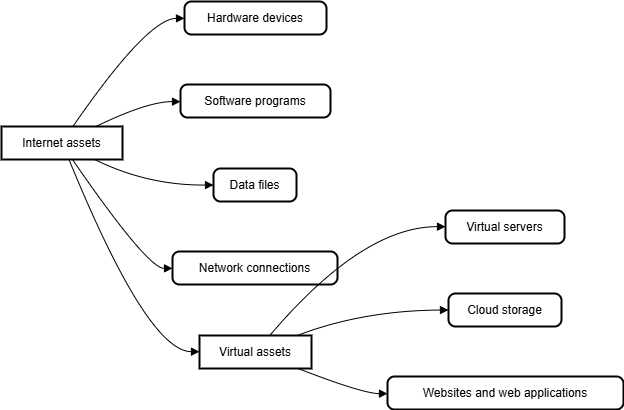

The diagram above was exported from draw.io. Its source (the exported page's mxGraphModel, read from the mxfile embedded in the PNG):
<mxGraphModel>
  <root>
    <mxCell id="0" />
    <mxCell id="1" parent="0" />
    <mxCell id="2" value="Internet assets" style="whiteSpace=wrap;strokeWidth=2;" vertex="1" parent="1">
      <mxGeometry y="125" width="121" height="33" as="geometry" />
    </mxCell>
    <mxCell id="3" value="Hardware devices" style="rounded=1;absoluteArcSize=1;arcSize=14;whiteSpace=wrap;strokeWidth=2;" vertex="1" parent="1">
      <mxGeometry x="183" width="142" height="33" as="geometry" />
    </mxCell>
    <mxCell id="4" value="Software programs" style="rounded=1;absoluteArcSize=1;arcSize=14;whiteSpace=wrap;strokeWidth=2;" vertex="1" parent="1">
      <mxGeometry x="179" y="83" width="150" height="33" as="geometry" />
    </mxCell>
    <mxCell id="5" value="Data files" style="rounded=1;absoluteArcSize=1;arcSize=14;whiteSpace=wrap;strokeWidth=2;" vertex="1" parent="1">
      <mxGeometry x="212" y="167" width="83" height="33" as="geometry" />
    </mxCell>
    <mxCell id="6" value="Network connections" style="rounded=1;absoluteArcSize=1;arcSize=14;whiteSpace=wrap;strokeWidth=2;" vertex="1" parent="1">
      <mxGeometry x="171" y="250" width="165" height="33" as="geometry" />
    </mxCell>
    <mxCell id="7" value="Virtual assets" style="whiteSpace=wrap;strokeWidth=2;" vertex="1" parent="1">
      <mxGeometry x="198" y="334" width="112" height="33" as="geometry" />
    </mxCell>
    <mxCell id="8" value="Virtual servers" style="rounded=1;absoluteArcSize=1;arcSize=14;whiteSpace=wrap;strokeWidth=2;" vertex="1" parent="1">
      <mxGeometry x="444" y="209" width="119" height="33" as="geometry" />
    </mxCell>
    <mxCell id="9" value="Cloud storage" style="rounded=1;absoluteArcSize=1;arcSize=14;whiteSpace=wrap;strokeWidth=2;" vertex="1" parent="1">
      <mxGeometry x="447" y="292" width="113" height="33" as="geometry" />
    </mxCell>
    <mxCell id="10" value="Websites and web applications" style="rounded=1;absoluteArcSize=1;arcSize=14;whiteSpace=wrap;strokeWidth=2;" vertex="1" parent="1">
      <mxGeometry x="386" y="375" width="236" height="33" as="geometry" />
    </mxCell>
    <mxCell id="11" value="" style="curved=1;startArrow=none;endArrow=block;exitX=0.59;exitY=0;entryX=0;entryY=0.51;" edge="1" parent="1" source="2" target="3">
      <mxGeometry relative="1" as="geometry">
        <Array as="points">
          <mxPoint x="146" y="17" />
        </Array>
      </mxGeometry>
    </mxCell>
    <mxCell id="12" value="" style="curved=1;startArrow=none;endArrow=block;exitX=0.78;exitY=0;entryX=0;entryY=0.52;" edge="1" parent="1" source="2" target="4">
      <mxGeometry relative="1" as="geometry">
        <Array as="points">
          <mxPoint x="146" y="100" />
        </Array>
      </mxGeometry>
    </mxCell>
    <mxCell id="13" value="" style="curved=1;startArrow=none;endArrow=block;exitX=0.78;exitY=1.02;entryX=0;entryY=0.5;" edge="1" parent="1" source="2" target="5">
      <mxGeometry relative="1" as="geometry">
        <Array as="points">
          <mxPoint x="146" y="184" />
        </Array>
      </mxGeometry>
    </mxCell>
    <mxCell id="14" value="" style="curved=1;startArrow=none;endArrow=block;exitX=0.59;exitY=1.02;entryX=0;entryY=0.51;" edge="1" parent="1" source="2" target="6">
      <mxGeometry relative="1" as="geometry">
        <Array as="points">
          <mxPoint x="146" y="267" />
        </Array>
      </mxGeometry>
    </mxCell>
    <mxCell id="15" value="" style="curved=1;startArrow=none;endArrow=block;exitX=0.56;exitY=1.02;entryX=0;entryY=0.49;" edge="1" parent="1" source="2" target="7">
      <mxGeometry relative="1" as="geometry">
        <Array as="points">
          <mxPoint x="146" y="350" />
        </Array>
      </mxGeometry>
    </mxCell>
    <mxCell id="16" value="" style="curved=1;startArrow=none;endArrow=block;exitX=0.63;exitY=-0.01;entryX=0;entryY=0.49;" edge="1" parent="1" source="7" target="8">
      <mxGeometry relative="1" as="geometry">
        <Array as="points">
          <mxPoint x="361" y="225" />
        </Array>
      </mxGeometry>
    </mxCell>
    <mxCell id="17" value="" style="curved=1;startArrow=none;endArrow=block;exitX=0.88;exitY=-0.01;entryX=0;entryY=0.5;" edge="1" parent="1" source="7" target="9">
      <mxGeometry relative="1" as="geometry">
        <Array as="points">
          <mxPoint x="361" y="309" />
        </Array>
      </mxGeometry>
    </mxCell>
    <mxCell id="18" value="" style="curved=1;startArrow=none;endArrow=block;exitX=0.88;exitY=1;entryX=0;entryY=0.52;" edge="1" parent="1" source="7" target="10">
      <mxGeometry relative="1" as="geometry">
        <Array as="points">
          <mxPoint x="361" y="392" />
        </Array>
      </mxGeometry>
    </mxCell>
  </root>
</mxGraphModel>